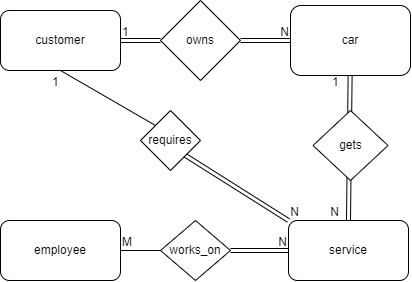

The diagram above was exported from draw.io. Its source (the exported page's mxGraphModel, read from the mxfile embedded in the PNG):
<mxGraphModel dx="655" dy="607" grid="1" gridSize="10" guides="1" tooltips="1" connect="1" arrows="1" fold="1" page="1" pageScale="1" pageWidth="850" pageHeight="1100" math="0" shadow="0" extFonts="Permanent Marker^https://fonts.googleapis.com/css?family=Permanent+Marker">
  <root>
    <mxCell id="0" />
    <mxCell id="1" parent="0" />
    <mxCell id="WSAsSqnE9IysWUQzK70C-1" value="customer" style="rounded=1;whiteSpace=wrap;html=1;" vertex="1" parent="1">
      <mxGeometry x="100" y="210" width="120" height="60" as="geometry" />
    </mxCell>
    <mxCell id="WSAsSqnE9IysWUQzK70C-3" value="car" style="rounded=1;whiteSpace=wrap;html=1;" vertex="1" parent="1">
      <mxGeometry x="390" y="205" width="120" height="70" as="geometry" />
    </mxCell>
    <mxCell id="WSAsSqnE9IysWUQzK70C-5" value="service" style="rounded=1;whiteSpace=wrap;html=1;" vertex="1" parent="1">
      <mxGeometry x="388" y="420" width="120" height="60" as="geometry" />
    </mxCell>
    <mxCell id="WSAsSqnE9IysWUQzK70C-7" value="employee" style="rounded=1;whiteSpace=wrap;html=1;" vertex="1" parent="1">
      <mxGeometry x="100" y="420" width="120" height="60" as="geometry" />
    </mxCell>
    <mxCell id="WSAsSqnE9IysWUQzK70C-26" value="works_on" style="rhombus;whiteSpace=wrap;html=1;" vertex="1" parent="1">
      <mxGeometry x="260" y="420" width="70" height="60" as="geometry" />
    </mxCell>
    <mxCell id="WSAsSqnE9IysWUQzK70C-32" value="" style="shape=link;html=1;rounded=0;exitX=1;exitY=0.5;exitDx=0;exitDy=0;entryX=0;entryY=0.5;entryDx=0;entryDy=0;" edge="1" parent="1" source="WSAsSqnE9IysWUQzK70C-20" target="WSAsSqnE9IysWUQzK70C-3">
      <mxGeometry relative="1" as="geometry">
        <mxPoint x="230" y="250" as="sourcePoint" />
        <mxPoint x="390" y="250" as="targetPoint" />
      </mxGeometry>
    </mxCell>
    <mxCell id="WSAsSqnE9IysWUQzK70C-34" value="N" style="resizable=0;html=1;whiteSpace=wrap;align=right;verticalAlign=bottom;" connectable="0" vertex="1" parent="WSAsSqnE9IysWUQzK70C-32">
      <mxGeometry x="1" relative="1" as="geometry" />
    </mxCell>
    <mxCell id="WSAsSqnE9IysWUQzK70C-35" style="edgeStyle=orthogonalEdgeStyle;rounded=0;orthogonalLoop=1;jettySize=auto;html=1;exitX=0.5;exitY=1;exitDx=0;exitDy=0;" edge="1" parent="1">
      <mxGeometry relative="1" as="geometry">
        <mxPoint x="425.5" y="389.9999999999999" as="sourcePoint" />
        <mxPoint x="425.5" y="389.9999999999999" as="targetPoint" />
      </mxGeometry>
    </mxCell>
    <mxCell id="WSAsSqnE9IysWUQzK70C-36" value="" style="endArrow=none;html=1;rounded=0;exitX=1;exitY=0.5;exitDx=0;exitDy=0;entryX=0;entryY=0.5;entryDx=0;entryDy=0;" edge="1" parent="1" source="WSAsSqnE9IysWUQzK70C-7" target="WSAsSqnE9IysWUQzK70C-26">
      <mxGeometry relative="1" as="geometry">
        <mxPoint x="255" y="510" as="sourcePoint" />
        <mxPoint x="415" y="510" as="targetPoint" />
      </mxGeometry>
    </mxCell>
    <mxCell id="WSAsSqnE9IysWUQzK70C-37" value="M" style="resizable=0;html=1;whiteSpace=wrap;align=left;verticalAlign=bottom;" connectable="0" vertex="1" parent="WSAsSqnE9IysWUQzK70C-36">
      <mxGeometry x="-1" relative="1" as="geometry" />
    </mxCell>
    <mxCell id="WSAsSqnE9IysWUQzK70C-39" value="" style="shape=link;html=1;rounded=0;exitX=1;exitY=0.5;exitDx=0;exitDy=0;entryX=0;entryY=0.5;entryDx=0;entryDy=0;" edge="1" parent="1" source="WSAsSqnE9IysWUQzK70C-26" target="WSAsSqnE9IysWUQzK70C-5">
      <mxGeometry relative="1" as="geometry">
        <mxPoint x="270" y="500" as="sourcePoint" />
        <mxPoint x="430" y="500" as="targetPoint" />
      </mxGeometry>
    </mxCell>
    <mxCell id="WSAsSqnE9IysWUQzK70C-41" value="N" style="resizable=0;html=1;whiteSpace=wrap;align=right;verticalAlign=bottom;" connectable="0" vertex="1" parent="WSAsSqnE9IysWUQzK70C-39">
      <mxGeometry x="1" relative="1" as="geometry" />
    </mxCell>
    <mxCell id="WSAsSqnE9IysWUQzK70C-42" value="" style="shape=link;html=1;rounded=0;exitX=1;exitY=0.5;exitDx=0;exitDy=0;entryX=0;entryY=0.5;entryDx=0;entryDy=0;" edge="1" parent="1" source="WSAsSqnE9IysWUQzK70C-1" target="WSAsSqnE9IysWUQzK70C-20">
      <mxGeometry relative="1" as="geometry">
        <mxPoint x="220" y="240" as="sourcePoint" />
        <mxPoint x="388" y="240" as="targetPoint" />
      </mxGeometry>
    </mxCell>
    <mxCell id="WSAsSqnE9IysWUQzK70C-43" value="1" style="resizable=0;html=1;whiteSpace=wrap;align=left;verticalAlign=bottom;" connectable="0" vertex="1" parent="WSAsSqnE9IysWUQzK70C-42">
      <mxGeometry x="-1" relative="1" as="geometry" />
    </mxCell>
    <mxCell id="WSAsSqnE9IysWUQzK70C-20" value="owns" style="rhombus;whiteSpace=wrap;html=1;" vertex="1" parent="1">
      <mxGeometry x="260" y="200" width="80" height="80" as="geometry" />
    </mxCell>
    <mxCell id="WSAsSqnE9IysWUQzK70C-45" value="" style="shape=link;html=1;rounded=0;" edge="1" parent="1" source="WSAsSqnE9IysWUQzK70C-3">
      <mxGeometry relative="1" as="geometry">
        <mxPoint x="270" y="470" as="sourcePoint" />
        <mxPoint x="448" y="420" as="targetPoint" />
      </mxGeometry>
    </mxCell>
    <mxCell id="WSAsSqnE9IysWUQzK70C-46" value="1" style="resizable=0;html=1;whiteSpace=wrap;align=left;verticalAlign=bottom;" connectable="0" vertex="1" parent="WSAsSqnE9IysWUQzK70C-45">
      <mxGeometry x="-1" relative="1" as="geometry">
        <mxPoint x="-20" y="15" as="offset" />
      </mxGeometry>
    </mxCell>
    <mxCell id="WSAsSqnE9IysWUQzK70C-47" value="N" style="resizable=0;html=1;whiteSpace=wrap;align=right;verticalAlign=bottom;" connectable="0" vertex="1" parent="WSAsSqnE9IysWUQzK70C-45">
      <mxGeometry x="1" relative="1" as="geometry">
        <mxPoint x="-8" as="offset" />
      </mxGeometry>
    </mxCell>
    <mxCell id="WSAsSqnE9IysWUQzK70C-25" value="gets" style="rhombus;whiteSpace=wrap;html=1;" vertex="1" parent="1">
      <mxGeometry x="412.5" y="310" width="75" height="70" as="geometry" />
    </mxCell>
    <mxCell id="WSAsSqnE9IysWUQzK70C-49" value="requires" style="rhombus;whiteSpace=wrap;html=1;" vertex="1" parent="1">
      <mxGeometry x="240" y="310" width="60" height="60" as="geometry" />
    </mxCell>
    <mxCell id="WSAsSqnE9IysWUQzK70C-50" value="" style="endArrow=none;html=1;rounded=0;entryX=0;entryY=0;entryDx=0;entryDy=0;" edge="1" parent="1" target="WSAsSqnE9IysWUQzK70C-49">
      <mxGeometry relative="1" as="geometry">
        <mxPoint x="160" y="270" as="sourcePoint" />
        <mxPoint x="430" y="380" as="targetPoint" />
      </mxGeometry>
    </mxCell>
    <mxCell id="WSAsSqnE9IysWUQzK70C-51" value="1" style="resizable=0;html=1;whiteSpace=wrap;align=left;verticalAlign=bottom;" connectable="0" vertex="1" parent="WSAsSqnE9IysWUQzK70C-50">
      <mxGeometry x="-1" relative="1" as="geometry">
        <mxPoint x="-10" y="20" as="offset" />
      </mxGeometry>
    </mxCell>
    <mxCell id="WSAsSqnE9IysWUQzK70C-53" value="" style="shape=link;html=1;rounded=0;exitX=1;exitY=1;exitDx=0;exitDy=0;entryX=0;entryY=0;entryDx=0;entryDy=0;" edge="1" parent="1" source="WSAsSqnE9IysWUQzK70C-49" target="WSAsSqnE9IysWUQzK70C-5">
      <mxGeometry relative="1" as="geometry">
        <mxPoint x="270" y="380" as="sourcePoint" />
        <mxPoint x="430" y="380" as="targetPoint" />
      </mxGeometry>
    </mxCell>
    <mxCell id="WSAsSqnE9IysWUQzK70C-55" value="N" style="resizable=0;html=1;whiteSpace=wrap;align=right;verticalAlign=bottom;" connectable="0" vertex="1" parent="WSAsSqnE9IysWUQzK70C-53">
      <mxGeometry x="1" relative="1" as="geometry">
        <mxPoint x="12" as="offset" />
      </mxGeometry>
    </mxCell>
  </root>
</mxGraphModel>